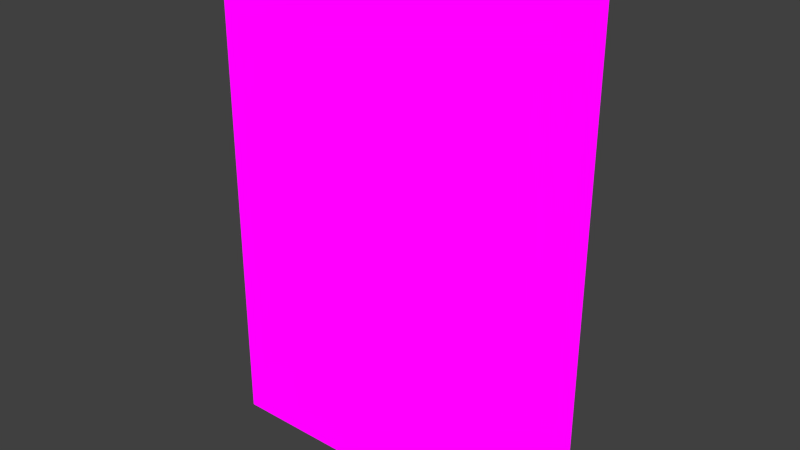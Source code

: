 # Source: book_black_01.blend  (saved by Blender 4.1.24; exported with 4.5.12 LTS)
import bpy
from mathutils import Matrix  # noqa: F401  (used for matrix-valued properties, if any)

bpy.ops.wm.read_factory_settings(use_empty=True)
scene = bpy.context.scene
scene.name = 'Scene'

# ---- collections
col_collection_1 = bpy.data.collections.new('Collection 1'); scene.collection.children.link(col_collection_1)

# ---- images (referenced by path relative to the original .blend; pixels are not part of the script)
import os
ASSET_DIR = os.environ.get("B2B_ASSET_DIR", "")  # directory of the original .blend (textures are referenced by path, not embedded)
HERE = os.path.dirname(os.path.abspath(__file__))  # packed textures are extracted next to this script under _unpacked/

def load_image(name, relpath, width, height, colorspace="sRGB"):
    """Load a texture the original file referenced (path relative to the .blend, or extracted next to this script)."""
    p = next((c for c in (os.path.join(HERE, relpath), os.path.join(ASSET_DIR, relpath)) if relpath and os.path.exists(c)), "")
    if p:
        img = bpy.data.images.load(p, check_existing=True)
        img.name = name
    else:  # same state as the original file: an image datablock whose file is absent (Cycles renders it pink)
        img = bpy.data.images.new(name, width, height)
        img.source = "FILE"
        img.filepath = "//" + (relpath or name)
    img.colorspace_settings.name = colorspace
    return img
img_book_black_01_png = load_image('book_black_01.png', 'Materials/book_black_01.png', 1024, 1024, 'sRGB')

# ---- materials (node trees are filled in below, after node groups)
mat_book_black = bpy.data.materials.new('Book_Black')
mat_book_black.alpha_threshold = 0.0
mat_book_black.use_transparent_shadow = False
mat_book_black.roughness = 0.5
mat_book_black.line_color = (0.0, 0.0, 0.0, 1.0)

# ---- material node trees
mat_book_black.use_nodes = True; mat_book_black.node_tree.nodes.clear()
_N = mat_book_black.node_tree.nodes; _L = mat_book_black.node_tree.links
n0 = _N.new('ShaderNodeTexImage'); n0.name = 'Image Texture'; n0.location = (-299, 333)
n0.image = img_book_black_01_png
n0.interpolation = 'Closest'
n1 = _N.new('ShaderNodeOutputMaterial'); n1.name = 'Material Output'; n1.location = (23, 303)
_L.new(n0.outputs[0], n1.inputs[0])
n1.is_active_output = True

# ---- world
world_world = bpy.data.worlds.new('World'); scene.world = world_world
world_world.color = (0.05088, 0.05088, 0.05088)
world_world.use_sun_shadow = False
world_world.sun_shadow_jitter_overblur = 0.0
world_world.cycles.sampling_method = 'MANUAL'
world_world.cycles.sample_map_resolution = 256

# ---- meshes
me_cube = bpy.data.meshes.new('Cube')
me_cube.from_pydata([(0.0762, 0.01905, -0.1143), (0.0762, -0.01905, -0.1143), (-0.0762, -0.01905, -0.1143), (-0.0762, 0.01905, -0.1143), (0.0762, 0.01905, 0.1143), (0.0762, -0.01905, 0.1143), (-0.0762, -0.01905, 0.1143), (-0.0762, 0.01905, 0.1143), (0.0762, 0.01271, -0.1143), (0.0762, -0.01271, -0.1143), (-0.0762, -0.01271, -0.1143), (-0.0762, 0.01271, -0.1143), (0.0762, 0.01271, 0.1143), (0.0762, -0.01271, 0.1143), (-0.0762, -0.01271, 0.1143), (-0.0762, 0.01271, 0.1143), (-0.06708, 0.01905, -0.1143), (-0.06708, -0.01905, -0.1143), (-0.06708, 0.01905, 0.1143), (-0.06708, -0.01905, 0.1143), (-0.06708, 0.01271, 0.1143), (-0.06708, -0.01271, 0.1143), (-0.06708, 0.01271, -0.1143), (-0.06708, -0.01271, -0.1143), (0.08297, -0.01271, -0.1143), (0.08297, -0.01905, -0.1143), (0.08297, 0.01905, -0.1143), (0.08297, 0.01905, 0.1143), (0.08297, -0.01905, 0.1143), (0.08297, -0.01271, 0.1143), (0.08297, 0.01271, -0.1143), (0.08297, 0.01271, 0.1143), (0.0762, -0.01271, 0.1187), (0.0762, -0.01905, 0.1187), (-0.06708, 0.01905, 0.1187), (-0.0762, 0.01905, 0.1187), (-0.06708, -0.01905, 0.1187), (-0.0762, -0.01905, 0.1187), (-0.0762, 0.01271, 0.1187), (0.0762, 0.01905, 0.1187), (0.0762, 0.01271, 0.1187), (-0.0762, -0.01271, 0.1187), (-0.06708, 0.01271, 0.1187), (-0.06708, -0.01271, 0.1187), (0.08297, -0.01271, 0.1187), (0.08297, -0.01905, 0.1187), (0.08297, 0.01905, 0.1187), (0.08297, 0.01271, 0.1187), (0.0762, -0.01271, -0.1203), (0.0762, -0.01905, -0.1203), (-0.06708, 0.01905, -0.1203), (-0.0762, 0.01905, -0.1203), (-0.06708, -0.01905, -0.1203), (-0.0762, -0.01905, -0.1203), (-0.0762, 0.01271, -0.1203), (0.0762, 0.01905, -0.1203), (0.0762, 0.01271, -0.1203), (-0.0762, -0.01271, -0.1203), (-0.06708, 0.01271, -0.1203), (-0.06708, -0.01271, -0.1203), (0.08297, -0.01271, -0.1203), (0.08297, -0.01905, -0.1203), (0.08297, 0.01905, -0.1203), (0.08297, 0.01271, -0.1203)], [], [(11, 3, 51, 54), (20, 12, 40, 42), (0, 4, 27, 26), (17, 19, 6, 2), (11, 15, 7, 3), (18, 16, 3, 7), (2, 6, 14, 10), (10, 14, 15, 11), (5, 1, 25, 28), (8, 12, 13, 9), (18, 7, 35, 34), (19, 5, 33, 36), (8, 22, 58, 56), (30, 8, 56, 63), (8, 9, 23, 22), (26, 30, 63, 62), (12, 20, 21, 13), (5, 28, 45, 33), (4, 0, 16, 18), (1, 5, 19, 17), (21, 20, 42, 43), (0, 26, 62, 55), (24, 29, 28, 25), (26, 27, 31, 30), (12, 8, 30, 31), (17, 2, 53, 52), (4, 18, 34, 39), (9, 13, 29, 24), (3, 16, 50, 51), (29, 13, 32, 44), (43, 41, 37, 36), (34, 35, 38, 42), (42, 38, 41, 43), (39, 34, 42, 40), (32, 43, 36, 33), (39, 40, 47, 46), (32, 33, 45, 44), (27, 4, 39, 46), (6, 19, 36, 37), (28, 29, 44, 45), (13, 21, 43, 32), (14, 6, 37, 41), (7, 15, 38, 35), (15, 14, 41, 38), (31, 27, 46, 47), (12, 31, 47, 40), (59, 52, 53, 57), (50, 58, 54, 51), (58, 59, 57, 54), (55, 56, 58, 50), (48, 49, 52, 59), (49, 48, 60, 61), (56, 55, 62, 63), (23, 9, 48, 59), (16, 0, 55, 50), (9, 24, 60, 48), (22, 23, 59, 58), (2, 10, 57, 53), (1, 17, 52, 49), (24, 25, 61, 60), (10, 11, 54, 57), (25, 1, 49, 61)])
_uv = me_cube.uv_layers.new(name='UVMap')
_uv.uv.foreach_set('vector', [0.5532, 0.02316, 0.5438, 0.02316, 0.5438, 0.007819, 0.5532, 0.007819, 0.3983, 0.6963, 0.3983, 0.6535, 0.3877, 0.6535, 0.3877, 0.6963, 0.03499, 0.01857, 0.03499, 0.6106, 0.01345, 0.6106, 0.01345, 0.01857, 0.6185, 0.01696, 0.6185, 0.6079, 0.6063, 0.6079, 0.6063, 0.01696, 0.5532, 0.02316, 0.5532, 0.6063, 0.5438, 0.6063, 0.5438, 0.02316, 0.5248, 0.6106, 0.5248, 0.01857, 0.5416, 0.01857, 0.5416, 0.6106, 0.6003, 0.02316, 0.6003, 0.6063, 0.5909, 0.6063, 0.5909, 0.02316, 0.5909, 0.02316, 0.5909, 0.6063, 0.5532, 0.6063, 0.5532, 0.02316, 0.9846, 0.6079, 0.9846, 0.01696, 1.0, 0.01696, 1.0, 0.6079, 0.6657, 0.9877, 0.3284, 0.9877, 0.3284, 0.7899, 0.6657, 0.7899, 0.5248, 0.6106, 0.5416, 0.6106, 0.5416, 0.6221, 0.5248, 0.6221, 0.6185, 0.6079, 0.9846, 0.6079, 0.9846, 0.6194, 0.6185, 0.6194, 0.3877, 0.7071, 0.4305, 0.7071, 0.4305, 0.6965, 0.3877, 0.6965, 0.4843, 0.675, 0.4738, 0.675, 0.4738, 0.6855, 0.4843, 0.6855, 0.6657, 0.9877, 0.6657, 0.7899, 0.9829, 0.7899, 0.9829, 0.9877, 0.4843, 0.6535, 0.4738, 0.6535, 0.4738, 0.664, 0.4843, 0.664, 0.3284, 0.9877, 0.01115, 0.9877, 0.01115, 0.7899, 0.3284, 0.7899, 0.9846, 0.6079, 1.0, 0.6079, 1.0, 0.6194, 0.9846, 0.6194, 0.03499, 0.6106, 0.03499, 0.01857, 0.5248, 0.01857, 0.5248, 0.6106, 0.9846, 0.01696, 0.9846, 0.6079, 0.6185, 0.6079, 0.6185, 0.01696, 0.4305, 0.6855, 0.4305, 0.6642, 0.42, 0.6642, 0.42, 0.6855, 0.03499, 0.01857, 0.01345, 0.01857, 0.01345, 0.002997, 0.03499, 0.002997, 0.42, 0.664, 0.4628, 0.664, 0.4628, 0.6535, 0.42, 0.6535, 0.4736, 0.6963, 0.4736, 0.6535, 0.463, 0.6535, 0.463, 0.6963, 0.3877, 0.7286, 0.4305, 0.7286, 0.4305, 0.718, 0.3877, 0.718, 0.6185, 0.01696, 0.6063, 0.01696, 0.6063, 0.001406, 0.6185, 0.001406, 0.03499, 0.6106, 0.5248, 0.6106, 0.5248, 0.6221, 0.03499, 0.6221, 0.4628, 0.7071, 0.4628, 0.6642, 0.4523, 0.6642, 0.4523, 0.7071, 0.5416, 0.01857, 0.5248, 0.01857, 0.5248, 0.002997, 0.5416, 0.002997, 0.3983, 0.7395, 0.3877, 0.7395, 0.3877, 0.7501, 0.3983, 0.7501, 0.4736, 0.7288, 0.463, 0.7288, 0.463, 0.7393, 0.4736, 0.7393, 0.4628, 0.718, 0.4523, 0.718, 0.4523, 0.7286, 0.4628, 0.7286, 0.4521, 0.7178, 0.4521, 0.7073, 0.4307, 0.7073, 0.4307, 0.7178, 0.4198, 0.6963, 0.4198, 0.6535, 0.4092, 0.6535, 0.4092, 0.6963, 0.3877, 0.7393, 0.4305, 0.7393, 0.4305, 0.7288, 0.3877, 0.7288, 0.4305, 0.7395, 0.42, 0.7395, 0.42, 0.7501, 0.4305, 0.7501, 0.4305, 0.6857, 0.42, 0.6857, 0.42, 0.6963, 0.4305, 0.6963, 0.01345, 0.6106, 0.03499, 0.6106, 0.03499, 0.6221, 0.01345, 0.6221, 0.6063, 0.6079, 0.6185, 0.6079, 0.6185, 0.6194, 0.6063, 0.6194, 0.4628, 0.7073, 0.4523, 0.7073, 0.4523, 0.7178, 0.4628, 0.7178, 0.4413, 0.7071, 0.4413, 0.6642, 0.4307, 0.6642, 0.4307, 0.7071, 0.5909, 0.6063, 0.6003, 0.6063, 0.6003, 0.6176, 0.5909, 0.6176, 0.5438, 0.6063, 0.5532, 0.6063, 0.5532, 0.6176, 0.5438, 0.6176, 0.5532, 0.6063, 0.5909, 0.6063, 0.5909, 0.6176, 0.5532, 0.6176, 0.4736, 0.6965, 0.463, 0.6965, 0.463, 0.7071, 0.4736, 0.7071, 0.4736, 0.7073, 0.463, 0.7073, 0.463, 0.7178, 0.4736, 0.7178, 0.4628, 0.7288, 0.4523, 0.7288, 0.4523, 0.7393, 0.4628, 0.7393, 0.4736, 0.718, 0.463, 0.718, 0.463, 0.7286, 0.4736, 0.7286, 0.4307, 0.7286, 0.4521, 0.7286, 0.4521, 0.718, 0.4307, 0.718, 0.4521, 0.6642, 0.4415, 0.6642, 0.4415, 0.7071, 0.4521, 0.7071, 0.4305, 0.7178, 0.4305, 0.7073, 0.3877, 0.7073, 0.3877, 0.7178, 0.409, 0.7395, 0.3985, 0.7395, 0.3985, 0.7501, 0.409, 0.7501, 0.4843, 0.6642, 0.4738, 0.6642, 0.4738, 0.6748, 0.4843, 0.6748, 0.409, 0.6963, 0.409, 0.6535, 0.3985, 0.6535, 0.3985, 0.6963, 0.5248, 0.01857, 0.03499, 0.01857, 0.03499, 0.002997, 0.5248, 0.002997, 0.4198, 0.7395, 0.4092, 0.7395, 0.4092, 0.7501, 0.4198, 0.7501, 0.4307, 0.7393, 0.4521, 0.7393, 0.4521, 0.7288, 0.4307, 0.7288, 0.6003, 0.02316, 0.5909, 0.02316, 0.5909, 0.007819, 0.6003, 0.007819, 0.9846, 0.01696, 0.6185, 0.01696, 0.6185, 0.001406, 0.9846, 0.001406, 0.4843, 0.6857, 0.4738, 0.6857, 0.4738, 0.6963, 0.4843, 0.6963, 0.5909, 0.02316, 0.5532, 0.02316, 0.5532, 0.007819, 0.5909, 0.007819, 1.0, 0.01696, 0.9846, 0.01696, 0.9846, 0.001406, 1.0, 0.001406])
me_cube.materials.append(mat_book_black)
me_cube.use_remesh_preserve_volume = False
me_cube.use_remesh_preserve_attributes = False
me_cube.use_mirror_vertex_groups = False
me_cube.update()

# ---- objects
ob_book_black = bpy.data.objects.new('Book_Black', me_cube)

# ---- transforms, parenting, visibility, modifiers, constraints
ob_book_black.location = (0.0, 0.0, 0.0)
ob_book_black.lock_rotations_4d = False
ob_book_black.empty_display_type = 'ARROWS'
ob_book_black.lineart.crease_threshold = 0.0

# ---- collection membership
col_collection_1.objects.link(ob_book_black)

# ---- scene / render settings (as saved in the file)
scene.frame_start = 1; scene.frame_end = 250; scene.frame_set(1)
scene.render.engine = 'BLENDER_EEVEE_NEXT'
scene.render.resolution_percentage = 50
scene.render.dither_intensity = 0.0
scene.cycles.use_denoising = False
scene.cycles.samples = 10
scene.cycles.sampling_pattern = 'TABULATED_SOBOL'
scene.cycles.light_sampling_threshold = 0.0
scene.cycles.use_adaptive_sampling = False
scene.cycles.use_light_tree = False
scene.cycles.blur_glossy = 0.0
scene.cycles.pixel_filter_type = 'GAUSSIAN'
scene.cycles.sample_clamp_indirect = 0.0
scene.eevee.ray_tracing_options.trace_max_roughness = 0.0
scene.view_settings.view_transform = 'Standard'
bpy.context.view_layer.update()

# ---- added for rendering (the .blend has no active camera and no usable light): camera, sun
cam_auto = bpy.data.cameras.new('AutoCamera')
cam_auto.lens = 50.0
cam_auto.sensor_width = 36.0
cam_auto.clip_end = 1000.0
ob_auto_camera = bpy.data.objects.new('AutoCamera', cam_auto)
scene.collection.objects.link(ob_auto_camera)
ob_auto_camera.location = (0.271438, -0.321665, 0.213659)
ob_auto_camera.rotation_euler = (1.09748, -7.21219e-08, 0.694738)
scene.camera = ob_auto_camera
light_auto_sun = bpy.data.lights.new('AutoSun', 'SUN')
light_auto_sun.energy = 3.0
light_auto_sun.angle = 0.0523599
ob_auto_sun = bpy.data.objects.new('AutoSun', light_auto_sun)
scene.collection.objects.link(ob_auto_sun)
ob_auto_sun.rotation_euler = (0.872665, 0.174533, 0.523599)
bpy.context.view_layer.update()
